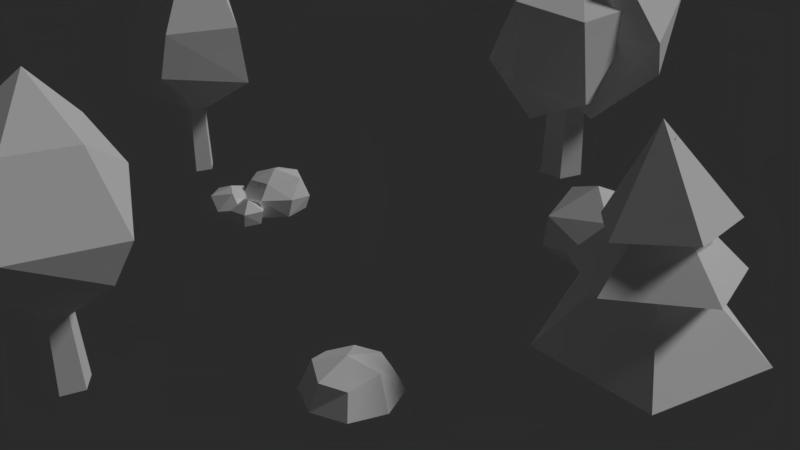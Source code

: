 # Source: lowpoly_forest.blend  (saved by Blender 2.79.0; exported with 4.5.12 LTS)
import bpy
from mathutils import Matrix  # noqa: F401  (used for matrix-valued properties, if any)

bpy.ops.wm.read_factory_settings(use_empty=True)
scene = bpy.context.scene
scene.name = 'Scene'

# ---- collections
col_collection_1 = bpy.data.collections.new('Collection 1'); scene.collection.children.link(col_collection_1)

# ---- materials (node trees are filled in below, after node groups)
mat_cavern = bpy.data.materials.new('Cavern')
mat_cavern.alpha_threshold = 0.0
mat_cavern.use_transparent_shadow = False
mat_cavern.diffuse_color = (1.0, 1.0, 1.0, 1.0)
mat_cavern.roughness = 0.5
mat_cavern.specular_intensity = 0.0

# ---- material node trees

# ---- world
world_world = bpy.data.worlds.new('World'); scene.world = world_world
world_world.color = (0.02365, 0.02365, 0.02365)
world_world.use_sun_shadow = False
world_world.sun_shadow_jitter_overblur = 0.0
world_world.cycles.sampling_method = 'MANUAL'

# ---- cameras
cam_camera = bpy.data.cameras.new('Camera')
cam_camera.clip_end = 100.0
cam_camera.lens = 35.0
cam_camera.sensor_width = 32.0
cam_camera.sensor_height = 18.0
cam_camera.ortho_scale = 7.314
cam_camera.dof.focus_distance = 0.0
cam_camera.dof.aperture_fstop = 128.0

# ---- lights
light_lamp = bpy.data.lights.new('Lamp', 'SUN')
light_lamp.transmission_factor = 0.0
light_lamp.cutoff_distance = 30.0
light_lamp.angle = 0.1993
light_lamp.energy = 1.0
light_lamp.shadow_buffer_clip_start = 1.001
light_lamp.shadow_soft_size = 0.1
light_lamp.shadow_cascade_max_distance = 1000.0

# ---- meshes
me_circle_006 = bpy.data.meshes.new('Circle.006')
me_circle_006.from_pydata([(-5.996e-09, 0.5432, 0.0), (-0.3841, 0.3841, 0.0), (-0.5432, -2.56e-08, 0.0), (-0.3841, -0.3841, 0.0), (4.149e-08, -0.5432, 0.0), (0.3841, -0.3841, 0.0), (0.5432, 4.618e-09, 0.0), (0.3841, 0.3841, 0.0), (1.518e-09, 0.3967, 0.251), (-0.2805, 0.2805, 0.251), (-0.3967, -1.739e-08, 0.251), (-0.2883, -0.2629, 0.3354), (0.03669, -0.4414, 0.3084), (0.2805, -0.2805, 0.251), (0.3364, 0.08384, 0.3161), (0.001094, -0.05073, 0.4231)], [], [(14, 15, 8), (4, 13, 5), (2, 11, 3), (0, 9, 1), (5, 14, 6), (3, 12, 4), (1, 10, 2), (11, 10, 15), (9, 8, 15), (7, 6, 14), (14, 13, 15), (12, 11, 15), (10, 9, 15), (8, 0, 7), (13, 12, 15), (4, 12, 13), (2, 10, 11), (0, 8, 9), (5, 13, 14), (3, 11, 12), (1, 9, 10), (14, 8, 7)])
_uv = me_circle_006.uv_layers.new(name='UVMap')
_uv.uv.foreach_set('vector', [0.2148, 0.984, 0.2204, 0.9843, 0.2175, 0.9909, 0.2246, 0.9735, 0.218, 0.9789, 0.2153, 0.9738, 0.2318, 0.9896, 0.2255, 0.9831, 0.2318, 0.9797, 0.2154, 0.9965, 0.2225, 0.9911, 0.225, 0.9964, 0.2153, 0.9738, 0.2148, 0.984, 0.2089, 0.9801, 0.2318, 0.9797, 0.2224, 0.9791, 0.2246, 0.9735, 0.225, 0.9964, 0.2261, 0.9876, 0.2318, 0.9896, 0.2255, 0.9831, 0.2261, 0.9876, 0.2204, 0.9843, 0.2225, 0.9911, 0.2175, 0.9909, 0.2204, 0.9843, 0.2083, 0.9897, 0.2089, 0.9801, 0.2148, 0.984, 0.2148, 0.984, 0.218, 0.9789, 0.2204, 0.9843, 0.2224, 0.9791, 0.2255, 0.9831, 0.2204, 0.9843, 0.2261, 0.9876, 0.2225, 0.9911, 0.2204, 0.9843, 0.2175, 0.9909, 0.2154, 0.9965, 0.2083, 0.9897, 0.218, 0.9789, 0.2224, 0.9791, 0.2204, 0.9843, 0.2246, 0.9735, 0.2224, 0.9791, 0.218, 0.9789, 0.2318, 0.9896, 0.2261, 0.9876, 0.2255, 0.9831, 0.2154, 0.9965, 0.2175, 0.9909, 0.2225, 0.9911, 0.2153, 0.9738, 0.218, 0.9789, 0.2148, 0.984, 0.2318, 0.9797, 0.2255, 0.9831, 0.2224, 0.9791, 0.225, 0.9964, 0.2225, 0.9911, 0.2261, 0.9876, 0.2148, 0.984, 0.2175, 0.9909, 0.2083, 0.9897])
me_circle_006.materials.append(mat_cavern)
me_circle_006.use_remesh_preserve_volume = False
me_circle_006.use_remesh_preserve_attributes = False
me_circle_006.use_mirror_vertex_groups = False
me_circle_006.update()
me_circle_005 = bpy.data.meshes.new('Circle.005')
me_circle_005.from_pydata([(0.2242, -0.4072, 0.2745), (-0.2144, -0.4453, 0.1889), (-0.4761, -0.1127, 0.2643), (-1.123e-08, 0.4943, 0.1889), (-9.741e-09, 0.4288, 0.0), (-0.3352, 0.2673, 0.0), (-0.418, -0.09541, 0.0), (-0.186, -0.3863, 0.0), (0.186, -0.3863, 0.0), (0.418, -0.09541, 0.0), (0.3352, 0.2673, 0.0), (0.4617, -0.05449, 0.2588), (0.3864, 0.3082, 0.1889), (0.1502, -0.2326, 0.454), (-0.146, -0.3032, 0.4476), (-0.328, -0.07487, 0.4476), (-0.2844, 0.2726, 0.4353), (0.06855, 0.3461, 0.4809), (0.3192, 0.1971, 0.473), (0.04544, -0.02246, 0.5974), (-0.5414, -0.3663, -0.01369), (-0.5739, -0.3383, 0.1102), (-0.6465, -0.61, 0.1102), (-0.4918, -0.8853, 0.11), (-0.1983, -0.8464, 0.1102), (-0.0008545, -0.6072, 0.1249), (-0.6044, -0.602, -0.01369), (-0.4593, -0.7982, -0.01369), (-0.2155, -0.8071, -0.01369), (-0.05653, -0.6221, -0.01369), (-0.1021, -0.3824, -0.01369), (-0.3179, -0.2686, -0.01369), (-0.06755, -0.3569, 0.1102), (-0.3163, -0.2257, 0.1102), (-0.1383, -0.625, 0.3341), (-0.3968, -0.815, 0.277), (-0.549, -0.5812, 0.2794), (-0.4955, -0.4057, 0.2798), (-0.1507, -0.4184, 0.2798), (-0.3094, -0.3243, 0.3124), (-0.2976, -0.5365, 0.378), (0.1413, -0.3665, 0.0), (-0.04889, -0.5047, 0.0), (0.02377, -0.7283, 0.0), (0.2589, -0.7283, 0.0), (0.3315, -0.5047, 0.0), (0.1539, -0.3228, 0.1262), (-0.07176, -0.4867, 0.2425), (-0.004019, -0.7671, 0.1684), (0.2984, -0.7379, 0.1919), (0.3605, -0.4771, 0.1893), (0.1666, -0.5781, 0.3291)], [], [(9, 10, 12), (7, 8, 0), (5, 6, 2), (10, 4, 3), (9, 11, 0), (6, 7, 1), (1, 0, 13), (12, 3, 17), (11, 13, 0), (11, 12, 18), (2, 1, 14), (34, 35, 24), (18, 13, 11), (16, 19, 17), (14, 19, 15), (17, 19, 18), (13, 19, 14), (15, 19, 16), (30, 31, 33), (29, 25, 24), (26, 27, 23), (20, 21, 33), (29, 30, 32), (28, 24, 23), (20, 26, 22), (24, 25, 34), (33, 21, 37), (23, 35, 36), (32, 38, 34), (21, 22, 36), (32, 33, 39), (38, 40, 34), (39, 40, 38), (36, 40, 37), (37, 40, 39), (34, 40, 35), (35, 40, 36), (9, 12, 11), (7, 0, 1), (10, 3, 12), (9, 0, 8), (6, 1, 2), (5, 3, 4), (1, 13, 14), (12, 17, 18), (13, 18, 19), (2, 16, 5), (3, 16, 17), (16, 2, 15), (2, 14, 15), (30, 33, 32), (29, 24, 28), (26, 23, 22), (20, 33, 31), (29, 32, 25), (28, 23, 27), (20, 22, 21), (33, 37, 39), (23, 36, 22), (32, 34, 25), (21, 36, 37), (32, 39, 38), (24, 35, 23), (5, 16, 3), (45, 41, 46), (44, 49, 48), (41, 42, 47), (45, 50, 49), (42, 43, 48), (48, 51, 47), (46, 51, 50), (49, 51, 48), (47, 51, 46), (50, 51, 49), (45, 46, 50), (44, 48, 43), (41, 47, 46), (45, 49, 44), (42, 48, 47)])
_uv = me_circle_005.uv_layers.new(name='UVMap')
_uv.uv.foreach_set('vector', [0.2203, 0.9994, 0.2108, 0.9965, 0.2135, 0.993, 0.2266, 0.9837, 0.2266, 0.9919, 0.2221, 0.9904, 0.2086, 0.978, 0.2199, 0.9767, 0.2183, 0.9828, 0.2108, 0.9965, 0.2069, 0.9886, 0.2108, 0.9883, 0.2203, 0.9994, 0.2181, 0.9932, 0.2221, 0.9904, 0.2199, 0.9767, 0.2266, 0.9837, 0.2226, 0.9853, 0.2226, 0.9853, 0.2221, 0.9904, 0.2195, 0.9893, 0.2135, 0.993, 0.2108, 0.9883, 0.2144, 0.9887, 0.2181, 0.9932, 0.2195, 0.9893, 0.2221, 0.9904, 0.2181, 0.9932, 0.2135, 0.993, 0.2159, 0.9906, 0.2183, 0.9828, 0.2226, 0.9853, 0.2197, 0.9865, 0.01695, 0.9887, 0.02021, 0.9867, 0.02153, 0.9907, 0.2159, 0.9906, 0.2195, 0.9893, 0.2181, 0.9932, 0.2147, 0.9855, 0.2173, 0.9882, 0.2144, 0.9887, 0.2197, 0.9865, 0.2173, 0.9882, 0.2177, 0.9852, 0.2144, 0.9887, 0.2173, 0.9882, 0.2159, 0.9906, 0.2195, 0.9893, 0.2173, 0.9882, 0.2197, 0.9865, 0.2177, 0.9852, 0.2173, 0.9882, 0.2147, 0.9855, 0.007259, 0.9916, 0.007259, 0.9823, 0.01097, 0.9837, 0.01524, 0.9989, 0.01571, 0.9923, 0.02153, 0.9907, 0.02374, 0.9774, 0.02663, 0.9851, 0.02297, 0.9858, 0.01368, 0.9746, 0.01523, 0.9799, 0.01097, 0.9837, 0.01524, 0.9989, 0.007259, 0.9916, 0.01152, 0.9895, 0.02521, 0.9937, 0.02153, 0.9907, 0.02297, 0.9858, 0.01368, 0.9746, 0.02374, 0.9774, 0.02074, 0.9809, 0.02153, 0.9907, 0.01571, 0.9923, 0.01695, 0.9887, 0.01097, 0.9837, 0.01523, 0.9799, 0.01596, 0.9833, 0.02297, 0.9858, 0.02021, 0.9867, 0.01854, 0.9835, 0.01152, 0.9895, 0.01449, 0.9876, 0.01695, 0.9887, 0.01523, 0.9799, 0.02074, 0.9809, 0.01854, 0.9835, 0.01152, 0.9895, 0.01097, 0.9837, 0.01429, 0.9854, 0.01449, 0.9876, 0.01668, 0.9864, 0.01695, 0.9887, 0.01429, 0.9854, 0.01668, 0.9864, 0.01449, 0.9876, 0.01854, 0.9835, 0.01668, 0.9864, 0.01596, 0.9833, 0.01596, 0.9833, 0.01668, 0.9864, 0.01429, 0.9854, 0.01695, 0.9887, 0.01668, 0.9864, 0.02021, 0.9867, 0.02021, 0.9867, 0.01668, 0.9864, 0.01854, 0.9835, 0.2203, 0.9994, 0.2135, 0.993, 0.2181, 0.9932, 0.2266, 0.9837, 0.2221, 0.9904, 0.2226, 0.9853, 0.2108, 0.9965, 0.2108, 0.9883, 0.2135, 0.993, 0.2203, 0.9994, 0.2221, 0.9904, 0.2266, 0.9919, 0.2199, 0.9767, 0.2226, 0.9853, 0.2183, 0.9828, 0.2086, 0.978, 0.2108, 0.9883, 0.2069, 0.9886, 0.2226, 0.9853, 0.2195, 0.9893, 0.2197, 0.9865, 0.2135, 0.993, 0.2144, 0.9887, 0.2159, 0.9906, 0.2195, 0.9893, 0.2159, 0.9906, 0.2173, 0.9882, 0.2183, 0.9828, 0.2147, 0.9855, 0.2086, 0.978, 0.2108, 0.9883, 0.2147, 0.9855, 0.2144, 0.9887, 0.2147, 0.9855, 0.2183, 0.9828, 0.2177, 0.9852, 0.2183, 0.9828, 0.2197, 0.9865, 0.2177, 0.9852, 0.007259, 0.9916, 0.01097, 0.9837, 0.01152, 0.9895, 0.01524, 0.9989, 0.02153, 0.9907, 0.02521, 0.9937, 0.02374, 0.9774, 0.02297, 0.9858, 0.02074, 0.9809, 0.01368, 0.9746, 0.01097, 0.9837, 0.007259, 0.9823, 0.01524, 0.9989, 0.01152, 0.9895, 0.01571, 0.9923, 0.02521, 0.9937, 0.02297, 0.9858, 0.02663, 0.9851, 0.01368, 0.9746, 0.02074, 0.9809, 0.01523, 0.9799, 0.01097, 0.9837, 0.01596, 0.9833, 0.01429, 0.9854, 0.02297, 0.9858, 0.01854, 0.9835, 0.02074, 0.9809, 0.01152, 0.9895, 0.01695, 0.9887, 0.01571, 0.9923, 0.01523, 0.9799, 0.01854, 0.9835, 0.01596, 0.9833, 0.01152, 0.9895, 0.01429, 0.9854, 0.01449, 0.9876, 0.02153, 0.9907, 0.02021, 0.9867, 0.02297, 0.9858, 0.2086, 0.978, 0.2147, 0.9855, 0.2108, 0.9883, 0.2378, 0.9893, 0.2484, 0.9762, 0.2509, 0.9833, 0.2524, 0.9979, 0.2521, 0.9889, 0.2554, 0.9875, 0.2484, 0.9762, 0.2604, 0.9792, 0.2542, 0.9847, 0.2378, 0.9893, 0.2501, 0.9866, 0.2521, 0.9889, 0.2604, 0.9792, 0.2604, 0.9897, 0.2554, 0.9875, 0.2554, 0.9875, 0.2526, 0.9864, 0.2542, 0.9847, 0.2509, 0.9833, 0.2526, 0.9864, 0.2501, 0.9866, 0.2521, 0.9889, 0.2526, 0.9864, 0.2554, 0.9875, 0.2542, 0.9847, 0.2526, 0.9864, 0.2509, 0.9833, 0.2501, 0.9866, 0.2526, 0.9864, 0.2521, 0.9889, 0.2378, 0.9893, 0.2509, 0.9833, 0.2501, 0.9866, 0.2524, 0.9979, 0.2554, 0.9875, 0.2604, 0.9897, 0.2484, 0.9762, 0.2542, 0.9847, 0.2509, 0.9833, 0.2378, 0.9893, 0.2521, 0.9889, 0.2524, 0.9979, 0.2604, 0.9792, 0.2554, 0.9875, 0.2542, 0.9847])
me_circle_005.materials.append(mat_cavern)
me_circle_005.use_remesh_preserve_volume = False
me_circle_005.use_remesh_preserve_attributes = False
me_circle_005.use_mirror_vertex_groups = False
me_circle_005.update()
me_circle_004 = bpy.data.meshes.new('Circle.004')
me_circle_004.from_pydata([(-0.008474, 0.4906, -3.725e-09), (-0.3875, 0.1259, 0.0), (-0.2395, -0.3297, 0.0), (0.2395, -0.3297, 0.0), (0.3875, 0.1259, 0.0), (0.05742, 0.7831, 0.2848), (-0.603, 0.2028, 0.1905), (-0.3845, -0.5117, 0.2099), (0.4923, -0.5554, 0.2848), (0.6215, 0.298, 0.3212), (0.08306, 0.5879, 0.7071), (-0.5621, 0.2731, 0.7143), (-0.3276, -0.5161, 0.6341), (0.3751, -0.2872, 0.7054), (-0.0003237, 0.003786, 0.9886)], [], [(4, 8, 3), (7, 1, 2), (5, 4, 0), (3, 7, 2), (6, 0, 1), (8, 12, 7), (11, 5, 6), (9, 13, 8), (7, 11, 6), (10, 9, 5), (12, 14, 11), (9, 14, 13), (13, 14, 12), (11, 14, 10), (4, 9, 8), (7, 6, 1), (5, 9, 4), (3, 8, 7), (6, 5, 0), (8, 13, 12), (11, 10, 5), (7, 12, 11), (9, 10, 14)])
_uv = me_circle_004.uv_layers.new(name='UVMap')
_uv.uv.foreach_set('vector', [0.01038, 0.9739, 0.01411, 0.9902, 0.006163, 0.991, 0.01547, 0.9928, 0.02196, 0.9959, 0.01427, 0.9959, 0.01819, 0.9889, 0.01038, 0.9739, 0.02517, 0.9846, 0.006163, 0.991, 0.01547, 0.9928, 0.01427, 0.9959, 0.01855, 0.9923, 0.02517, 0.9846, 0.02196, 0.9959, 0.01411, 0.9902, 0.01583, 0.9912, 0.01547, 0.9928, 0.01716, 0.9908, 0.01819, 0.9889, 0.01855, 0.9923, 0.01579, 0.9883, 0.01543, 0.9901, 0.01411, 0.9902, 0.01547, 0.9928, 0.01716, 0.9908, 0.01855, 0.9923, 0.017, 0.9896, 0.01579, 0.9883, 0.01819, 0.9889, 0.01583, 0.9912, 0.01628, 0.9903, 0.01716, 0.9908, 0.01579, 0.9883, 0.01628, 0.9903, 0.01543, 0.9901, 0.01543, 0.9901, 0.01628, 0.9903, 0.01583, 0.9912, 0.01716, 0.9908, 0.01628, 0.9903, 0.017, 0.9896, 0.01038, 0.9739, 0.01579, 0.9883, 0.01411, 0.9902, 0.01547, 0.9928, 0.01855, 0.9923, 0.02196, 0.9959, 0.01819, 0.9889, 0.01579, 0.9883, 0.01038, 0.9739, 0.006163, 0.991, 0.01411, 0.9902, 0.01547, 0.9928, 0.01855, 0.9923, 0.01819, 0.9889, 0.02517, 0.9846, 0.01411, 0.9902, 0.01543, 0.9901, 0.01583, 0.9912, 0.01716, 0.9908, 0.017, 0.9896, 0.01819, 0.9889, 0.01547, 0.9928, 0.01583, 0.9912, 0.01716, 0.9908, 0.01579, 0.9883, 0.017, 0.9896, 0.01628, 0.9903])
me_circle_004.materials.append(mat_cavern)
me_circle_004.use_remesh_preserve_volume = False
me_circle_004.use_remesh_preserve_attributes = False
me_circle_004.use_mirror_vertex_groups = False
me_circle_004.update()
me_circle_003 = bpy.data.meshes.new('Circle.003')
me_circle_003.from_pydata([(4.972e-10, 0.2073, 0.0), (-0.1971, 0.06405, 0.0), (-0.1218, -0.1677, 0.0), (0.1218, -0.1677, 0.0), (0.1971, 0.06405, 0.0), (1.383e-10, 0.1768, 0.9839), (-0.1681, 0.05463, 0.9839), (-0.1039, -0.143, 0.9839), (0.1039, -0.143, 0.9839), (0.1681, 0.05463, 0.9839), (-0.04954, 0.5898, 1.148), (-0.5952, 0.1934, 1.148), (-0.3867, -0.448, 1.148), (0.44, -0.4132, 1.317), (-0.1105, 0.8502, 1.689), (-0.8782, 0.2263, 1.658), (-0.5017, -0.681, 1.589), (0.5379, -0.7848, 1.71), (0.9243, 0.3953, 1.496), (0.1753, 0.6397, 2.471), (-0.6912, 0.194, 2.4), (0.6596, -0.7039, 2.342), (0.9705, 0.2532, 2.342), (0.2935, 0.4671, 2.982), (-0.1556, 0.1409, 2.982), (-0.2211, -0.571, 2.651), (0.571, -0.3871, 2.982), (0.7426, 0.1409, 2.982), (0.3476, -0.1246, 3.183)], [], [(9, 3, 4), (7, 1, 2), (5, 4, 0), (8, 2, 3), (6, 0, 1), (8, 12, 7), (6, 10, 5), (10, 18, 9), (6, 12, 11), (12, 15, 11), (13, 16, 12), (10, 15, 14), (18, 19, 22), (25, 16, 21), (14, 20, 19), (18, 21, 17), (7, 6, 1), (22, 26, 21), (8, 7, 2), (22, 23, 27), (5, 9, 4), (19, 24, 23), (27, 23, 28), (25, 26, 28), (23, 24, 28), (26, 27, 28), (24, 25, 28), (9, 8, 3), (6, 5, 0), (8, 13, 12), (6, 11, 10), (18, 17, 13), (6, 7, 12), (9, 5, 10), (13, 8, 9), (12, 16, 15), (10, 14, 18), (13, 17, 16), (10, 11, 15), (18, 14, 19), (17, 21, 16), (25, 24, 20), (21, 26, 25), (15, 16, 20), (25, 20, 16), (14, 15, 20), (18, 22, 21), (22, 27, 26), (22, 19, 23), (19, 20, 24), (13, 9, 18)])
_uv = me_circle_003.uv_layers.new(name='UVMap')
_uv.uv.foreach_set('vector', [0.1885, 0.9925, 0.1992, 0.9812, 0.1978, 0.9822, 0.1889, 0.9921, 0.198, 0.9802, 0.2007, 0.9782, 0.1887, 0.9922, 0.1978, 0.9822, 0.1972, 0.9817, 0.1887, 0.9923, 0.2007, 0.9782, 0.1992, 0.9812, 0.1887, 0.9923, 0.1972, 0.9817, 0.198, 0.9802, 0.2541, 0.9832, 0.2533, 0.9843, 0.2543, 0.983, 0.2541, 0.9832, 0.2531, 0.9842, 0.2541, 0.9831, 0.2531, 0.9842, 0.2524, 0.9849, 0.2539, 0.9834, 0.2541, 0.9832, 0.2533, 0.9843, 0.2533, 0.9841, 0.2533, 0.9843, 0.2526, 0.985, 0.2533, 0.9841, 0.253, 0.9843, 0.2528, 0.985, 0.2533, 0.9843, 0.2531, 0.9842, 0.2526, 0.985, 0.2524, 0.985, 0.2524, 0.9849, 0.2516, 0.9858, 0.2516, 0.9859, 0.2517, 0.9862, 0.2528, 0.985, 0.2516, 0.9861, 0.2524, 0.985, 0.2519, 0.9857, 0.2516, 0.9858, 0.2524, 0.9849, 0.2516, 0.9861, 0.2524, 0.9852, 0.1889, 0.9921, 0.1887, 0.9923, 0.198, 0.9802, 0.2516, 0.9859, 0.2508, 0.987, 0.2516, 0.9861, 0.1887, 0.9923, 0.1889, 0.9921, 0.2007, 0.9782, 0.2516, 0.9859, 0.2509, 0.9866, 0.2507, 0.9869, 0.1887, 0.9922, 0.1885, 0.9925, 0.1978, 0.9822, 0.2516, 0.9858, 0.2511, 0.9867, 0.2509, 0.9866, 0.2507, 0.9869, 0.2509, 0.9866, 0.2498, 0.9882, 0.2517, 0.9862, 0.2508, 0.987, 0.2498, 0.9882, 0.2509, 0.9866, 0.2511, 0.9867, 0.2498, 0.9882, 0.2508, 0.987, 0.2507, 0.9869, 0.2498, 0.9882, 0.2511, 0.9867, 0.2517, 0.9862, 0.2498, 0.9882, 0.1885, 0.9925, 0.1887, 0.9923, 0.1992, 0.9812, 0.1887, 0.9923, 0.1887, 0.9922, 0.1972, 0.9817, 0.2541, 0.9832, 0.253, 0.9843, 0.2533, 0.9843, 0.2541, 0.9832, 0.2533, 0.9841, 0.2531, 0.9842, 0.2524, 0.9849, 0.2524, 0.9852, 0.253, 0.9843, 0.2541, 0.9832, 0.2543, 0.983, 0.2533, 0.9843, 0.2539, 0.9834, 0.2541, 0.9831, 0.2531, 0.9842, 0.253, 0.9843, 0.2541, 0.9832, 0.2539, 0.9834, 0.2533, 0.9843, 0.2528, 0.985, 0.2526, 0.985, 0.2531, 0.9842, 0.2524, 0.985, 0.2524, 0.9849, 0.253, 0.9843, 0.2524, 0.9852, 0.2528, 0.985, 0.2531, 0.9842, 0.2533, 0.9841, 0.2526, 0.985, 0.2524, 0.9849, 0.2524, 0.985, 0.2516, 0.9858, 0.2524, 0.9852, 0.2516, 0.9861, 0.2528, 0.985, 0.2517, 0.9862, 0.2511, 0.9867, 0.2519, 0.9857, 0.2516, 0.9861, 0.2508, 0.987, 0.2517, 0.9862, 0.2526, 0.985, 0.2528, 0.985, 0.2519, 0.9857, 0.2517, 0.9862, 0.2519, 0.9857, 0.2528, 0.985, 0.2524, 0.985, 0.2526, 0.985, 0.2519, 0.9857, 0.2524, 0.9849, 0.2516, 0.9859, 0.2516, 0.9861, 0.2516, 0.9859, 0.2507, 0.9869, 0.2508, 0.987, 0.2516, 0.9859, 0.2516, 0.9858, 0.2509, 0.9866, 0.2516, 0.9858, 0.2519, 0.9857, 0.2511, 0.9867, 0.253, 0.9843, 0.2539, 0.9834, 0.2524, 0.9849])
me_circle_003.materials.append(mat_cavern)
me_circle_003.use_remesh_preserve_volume = False
me_circle_003.use_remesh_preserve_attributes = False
me_circle_003.use_mirror_vertex_groups = False
me_circle_003.update()
me_circle_002 = bpy.data.meshes.new('Circle.002')
me_circle_002.from_pydata([(0.0, 0.2, 0.0), (-0.1902, 0.0618, 0.0), (-0.1176, -0.1618, 0.0), (0.1176, -0.1618, 0.0), (0.1902, 0.0618, 0.0), (2.98e-09, 5.96e-09, 2.721), (0.01377, 1.146, 0.804), (-1.078, 0.3805, 0.768), (-0.6871, -0.8894, 0.647), (0.6464, -0.9083, 0.6084), (1.08, 0.3499, 0.7054), (0.02532, -0.07906, 1.801), (0.8213, -0.319, 1.48), (-0.03645, -0.8778, 1.446), (-0.8276, -0.2368, 1.336), (-0.4588, 0.7182, 1.301), (0.5603, 0.6673, 1.39), (-0.05871, 0.04813, 2.23), (-0.1356, -0.6406, 1.86), (-0.6257, -0.03873, 1.783), (-0.2139, 0.6191, 1.861), (0.5307, 0.4238, 1.987), (0.5791, -0.3548, 1.987), (-0.1347, -0.008787, 2.833)], [], [(4, 5, 3), (2, 5, 1), (0, 5, 4), (3, 5, 2), (1, 5, 0), (10, 11, 9), (8, 11, 7), (6, 11, 10), (9, 11, 8), (7, 11, 6), (16, 17, 12), (13, 17, 14), (15, 17, 16), (12, 17, 13), (14, 17, 15), (22, 23, 18), (19, 23, 20), (21, 23, 22), (18, 23, 19), (20, 23, 21)])
_uv = me_circle_002.uv_layers.new(name='UVMap')
_uv.uv.foreach_set('vector', [0.1902, 0.9894, 0.1912, 0.9864, 0.1937, 0.9883, 0.1937, 0.9846, 0.1912, 0.9864, 0.1902, 0.9835, 0.1881, 0.9864, 0.1912, 0.9864, 0.1902, 0.9894, 0.1937, 0.9883, 0.1912, 0.9864, 0.1937, 0.9846, 0.1902, 0.9835, 0.1912, 0.9864, 0.1881, 0.9864, 0.2149, 0.9898, 0.2199, 0.9915, 0.2168, 0.9958, 0.2231, 0.9958, 0.2199, 0.9915, 0.225, 0.9898, 0.2199, 0.9861, 0.2199, 0.9915, 0.2149, 0.9898, 0.2168, 0.9958, 0.2199, 0.9915, 0.2231, 0.9958, 0.225, 0.9898, 0.2199, 0.9915, 0.2199, 0.9861, 0.2211, 0.9787, 0.2211, 0.9828, 0.2172, 0.9815, 0.2187, 0.9861, 0.2211, 0.9828, 0.2235, 0.9861, 0.225, 0.9815, 0.2211, 0.9828, 0.2211, 0.9787, 0.2172, 0.9815, 0.2211, 0.9828, 0.2187, 0.9861, 0.2235, 0.9861, 0.2211, 0.9828, 0.225, 0.9815, 0.2159, 0.9861, 0.2138, 0.9832, 0.2172, 0.9821, 0.2138, 0.9797, 0.2138, 0.9832, 0.2104, 0.9821, 0.2117, 0.9861, 0.2138, 0.9832, 0.2159, 0.9861, 0.2172, 0.9821, 0.2138, 0.9832, 0.2138, 0.9797, 0.2104, 0.9821, 0.2138, 0.9832, 0.2117, 0.9861])
me_circle_002.materials.append(mat_cavern)
me_circle_002.use_remesh_preserve_volume = False
me_circle_002.use_remesh_preserve_attributes = False
me_circle_002.use_mirror_vertex_groups = False
me_circle_002.update()
me_circle_001 = bpy.data.meshes.new('Circle.001')
me_circle_001.from_pydata([(2.907e-08, 0.2197, 0.0), (-0.2089, 0.06788, 0.0), (-0.1291, -0.1777, 0.0), (0.1291, -0.1777, 0.0), (0.2089, 0.06788, 0.0), (2.553e-08, 0.1722, 0.8549), (-0.1637, 0.0532, 0.8549), (-0.1012, -0.1393, 0.8549), (0.1012, -0.1393, 0.8549), (0.1637, 0.0532, 0.8549), (-0.007044, 0.6746, 1.312), (-0.7304, 0.1054, 1.375), (-0.3919, -0.7299, 1.322), (0.3952, -0.549, 1.339), (0.7385, 0.3073, 1.327), (-0.1955, 1.039, 2.039), (-0.8556, 0.1343, 1.922), (-0.1045, -1.01, 1.888), (0.769, -0.6329, 1.89), (0.9033, 0.4782, 1.791), (-0.1818, 0.6623, 2.658), (-0.3965, 0.1183, 2.744), (-0.1518, -0.7508, 2.601), (0.5405, -0.3967, 2.707), (0.6405, 0.2873, 2.67), (0.2435, 0.03689, 3.312)], [], [(9, 3, 4), (7, 1, 2), (5, 4, 0), (3, 7, 2), (1, 5, 0), (7, 13, 12), (6, 10, 5), (9, 13, 8), (7, 11, 6), (5, 14, 9), (14, 18, 13), (12, 16, 11), (10, 19, 14), (13, 17, 12), (11, 15, 10), (15, 24, 19), (18, 22, 17), (16, 20, 15), (18, 24, 23), (16, 22, 21), (23, 24, 25), (21, 22, 25), (24, 20, 25), (22, 23, 25), (20, 21, 25), (9, 8, 3), (7, 6, 1), (5, 9, 4), (3, 8, 7), (1, 6, 5), (7, 8, 13), (6, 11, 10), (9, 14, 13), (7, 12, 11), (5, 10, 14), (14, 19, 18), (12, 17, 16), (10, 15, 19), (13, 18, 17), (11, 16, 15), (15, 20, 24), (18, 23, 22), (16, 21, 20), (18, 19, 24), (16, 17, 22)])
_uv = me_circle_001.uv_layers.new(name='UVMap')
_uv.uv.foreach_set('vector', [0.1919, 0.9938, 0.194, 0.9805, 0.1932, 0.9828, 0.1919, 0.9972, 0.1914, 0.9804, 0.1929, 0.9765, 0.1922, 0.9937, 0.1932, 0.9828, 0.192, 0.9828, 0.194, 0.9805, 0.1919, 0.9972, 0.1929, 0.9765, 0.1914, 0.9804, 0.1922, 0.9937, 0.192, 0.9828, 0.07286, 0.9906, 0.0728, 0.9918, 0.07267, 0.9917, 0.07283, 0.9906, 0.07283, 0.9918, 0.07286, 0.9906, 0.0729, 0.9906, 0.0728, 0.9918, 0.07292, 0.9904, 0.07286, 0.9906, 0.07277, 0.9917, 0.07283, 0.9906, 0.07286, 0.9906, 0.07283, 0.992, 0.0729, 0.9906, 0.07283, 0.992, 0.07268, 0.9926, 0.0728, 0.9918, 0.07267, 0.9917, 0.07272, 0.9925, 0.07277, 0.9917, 0.07283, 0.9918, 0.07274, 0.9927, 0.07283, 0.992, 0.0728, 0.9918, 0.07264, 0.9924, 0.07267, 0.9917, 0.07277, 0.9917, 0.07285, 0.9928, 0.07283, 0.9918, 0.07285, 0.9928, 0.07266, 0.9938, 0.07274, 0.9927, 0.07268, 0.9926, 0.07265, 0.9933, 0.07264, 0.9924, 0.07272, 0.9925, 0.07278, 0.9935, 0.07285, 0.9928, 0.07268, 0.9926, 0.07266, 0.9938, 0.07251, 0.9938, 0.07272, 0.9925, 0.07265, 0.9933, 0.0726, 0.9937, 0.07251, 0.9938, 0.07266, 0.9938, 0.07251, 0.9958, 0.0726, 0.9937, 0.07265, 0.9933, 0.07251, 0.9958, 0.07266, 0.9938, 0.07278, 0.9935, 0.07251, 0.9958, 0.07265, 0.9933, 0.07251, 0.9938, 0.07251, 0.9958, 0.07278, 0.9935, 0.0726, 0.9937, 0.07251, 0.9958, 0.1919, 0.9938, 0.1918, 0.9948, 0.194, 0.9805, 0.1919, 0.9972, 0.1922, 0.9948, 0.1914, 0.9804, 0.1922, 0.9937, 0.1919, 0.9938, 0.1932, 0.9828, 0.194, 0.9805, 0.1918, 0.9948, 0.1919, 0.9972, 0.1914, 0.9804, 0.1922, 0.9948, 0.1922, 0.9937, 0.07286, 0.9906, 0.07292, 0.9904, 0.0728, 0.9918, 0.07283, 0.9906, 0.07277, 0.9917, 0.07283, 0.9918, 0.0729, 0.9906, 0.07283, 0.992, 0.0728, 0.9918, 0.07286, 0.9906, 0.07267, 0.9917, 0.07277, 0.9917, 0.07286, 0.9906, 0.07283, 0.9918, 0.07283, 0.992, 0.07283, 0.992, 0.07274, 0.9927, 0.07268, 0.9926, 0.07267, 0.9917, 0.07264, 0.9924, 0.07272, 0.9925, 0.07283, 0.9918, 0.07285, 0.9928, 0.07274, 0.9927, 0.0728, 0.9918, 0.07268, 0.9926, 0.07264, 0.9924, 0.07277, 0.9917, 0.07272, 0.9925, 0.07285, 0.9928, 0.07285, 0.9928, 0.07278, 0.9935, 0.07266, 0.9938, 0.07268, 0.9926, 0.07251, 0.9938, 0.07265, 0.9933, 0.07272, 0.9925, 0.0726, 0.9937, 0.07278, 0.9935, 0.07268, 0.9926, 0.07274, 0.9927, 0.07266, 0.9938, 0.07272, 0.9925, 0.07264, 0.9924, 0.07265, 0.9933])
me_circle_001.materials.append(mat_cavern)
me_circle_001.use_remesh_preserve_volume = False
me_circle_001.use_remesh_preserve_attributes = False
me_circle_001.use_mirror_vertex_groups = False
me_circle_001.update()
me_circle = bpy.data.meshes.new('Circle')
me_circle.from_pydata([(1.197e-08, 0.3259, 0.0), (-0.31, 0.1007, 0.0), (-0.1916, -0.2637, 0.0), (0.1916, -0.2637, 0.0), (0.31, 0.1007, 0.0), (1.625e-08, 0.2633, 1.576), (-0.2504, 0.08137, 1.576), (-0.1548, -0.213, 1.576), (0.1548, -0.213, 1.576), (0.2504, 0.08137, 1.576), (0.07365, -0.9721, 1.115), (0.2608, -1.628, 1.916), (-0.6436, -1.093, 1.875), (-0.4375, -0.1348, 1.494), (0.5943, -0.07738, 1.3), (1.026, -1.0, 1.56), (-0.1347, -1.196, 2.789), (-0.57, -0.1691, 2.501), (0.1988, 0.3547, 2.173), (1.128, 0.0663, 2.78), (0.9611, -1.109, 2.67), (0.4361, -0.4616, 2.965), (-0.7458, -0.3622, 1.707), (0.9013, -0.5814, 2.37), (-0.6432, -0.317, 2.829), (-0.9131, 0.5042, 2.359), (-0.1815, 0.4921, 1.221), (0.7307, -0.3965, 1.138), (0.9805, -0.4069, 3.244), (-0.09561, 1.14, 2.132), (1.025, 0.792, 1.603), (1.544, -0.2033, 2.348), (1.176, 0.8729, 2.809), (-0.221, 0.9094, 3.22), (0.2024, 0.1698, 3.665), (0.771, 0.4206, 3.417)], [], [(10, 11, 12), (11, 10, 15), (10, 12, 13), (10, 13, 14), (10, 14, 15), (11, 15, 20), (12, 11, 16), (13, 12, 17), (14, 13, 18), (15, 14, 19), (11, 20, 16), (12, 16, 17), (13, 17, 18), (14, 18, 19), (15, 19, 20), (16, 20, 21), (17, 16, 21), (18, 17, 21), (19, 18, 21), (20, 19, 21), (22, 23, 24), (23, 22, 27), (22, 24, 25), (22, 25, 26), (22, 26, 27), (23, 27, 31), (24, 23, 28), (24, 33, 25), (26, 25, 29), (27, 26, 30), (23, 31, 28), (32, 33, 35), (29, 25, 33), (26, 29, 30), (27, 30, 31), (28, 31, 32), (24, 34, 33), (28, 35, 34), (30, 29, 32), (31, 30, 32), (1, 2, 7, 6), (5, 0, 1, 6), (2, 3, 8, 7), (4, 0, 5, 9), (24, 28, 34), (32, 29, 33), (28, 32, 35), (34, 35, 33), (3, 4, 9, 8)])
_uv = me_circle.uv_layers.new(name='UVMap')
_uv.uv.foreach_set('vector', [0.2396, 0.9785, 0.2587, 0.9785, 0.2587, 0.9975, 0.2396, 0.9785, 0.2587, 0.9785, 0.2587, 0.9975, 0.2396, 0.9785, 0.2587, 0.9785, 0.2587, 0.9975, 0.2396, 0.9785, 0.2587, 0.9785, 0.2587, 0.9975, 0.2396, 0.9785, 0.2587, 0.9785, 0.2587, 0.9975, 0.2396, 0.9785, 0.2587, 0.9785, 0.2587, 0.9975, 0.2396, 0.9785, 0.2587, 0.9785, 0.2587, 0.9975, 0.2396, 0.9785, 0.2587, 0.9785, 0.2587, 0.9975, 0.2396, 0.9785, 0.2587, 0.9785, 0.2587, 0.9975, 0.2396, 0.9785, 0.2587, 0.9785, 0.2587, 0.9975, 0.2396, 0.9785, 0.2587, 0.9785, 0.2587, 0.9975, 0.2396, 0.9785, 0.2587, 0.9785, 0.2587, 0.9975, 0.2396, 0.9785, 0.2587, 0.9785, 0.2587, 0.9975, 0.2396, 0.9785, 0.2587, 0.9785, 0.2587, 0.9975, 0.2396, 0.9785, 0.2587, 0.9785, 0.2587, 0.9975, 0.2396, 0.9785, 0.2587, 0.9785, 0.2587, 0.9975, 0.2396, 0.9785, 0.2587, 0.9785, 0.2587, 0.9975, 0.2396, 0.9785, 0.2587, 0.9785, 0.2587, 0.9975, 0.2396, 0.9785, 0.2587, 0.9785, 0.2587, 0.9975, 0.2396, 0.9785, 0.2587, 0.9785, 0.2587, 0.9975, 0.2396, 0.9785, 0.2587, 0.9785, 0.2587, 0.9975, 0.2396, 0.9785, 0.2587, 0.9785, 0.2587, 0.9975, 0.2396, 0.9785, 0.2587, 0.9785, 0.2587, 0.9975, 0.2396, 0.9785, 0.2587, 0.9785, 0.2587, 0.9975, 0.2396, 0.9785, 0.2587, 0.9785, 0.2587, 0.9975, 0.2396, 0.9785, 0.2587, 0.9785, 0.2587, 0.9975, 0.2396, 0.9785, 0.2587, 0.9785, 0.2587, 0.9975, 0.2396, 0.9785, 0.2587, 0.9785, 0.2587, 0.9975, 0.2396, 0.9785, 0.2587, 0.9785, 0.2587, 0.9975, 0.2396, 0.9785, 0.2587, 0.9785, 0.2587, 0.9975, 0.2396, 0.9785, 0.2587, 0.9785, 0.2587, 0.9975, 0.2396, 0.9785, 0.2587, 0.9785, 0.2587, 0.9975, 0.2396, 0.9785, 0.2587, 0.9785, 0.2587, 0.9975, 0.2396, 0.9785, 0.2587, 0.9785, 0.2587, 0.9975, 0.2396, 0.9785, 0.2587, 0.9785, 0.2587, 0.9975, 0.2396, 0.9785, 0.2587, 0.9785, 0.2587, 0.9975, 0.2396, 0.9785, 0.2587, 0.9785, 0.2587, 0.9975, 0.2396, 0.9785, 0.2587, 0.9785, 0.2587, 0.9975, 0.2396, 0.9785, 0.2587, 0.9785, 0.2587, 0.9975, 0.2396, 0.9785, 0.2587, 0.9785, 0.2587, 0.9975, 0.1878, 0.978, 0.1884, 0.9751, 0.1886, 0.9942, 0.1889, 0.9924, 0.1887, 0.9917, 0.1882, 0.9794, 0.1878, 0.978, 0.1889, 0.9924, 0.1884, 0.9751, 0.1891, 0.9779, 0.1884, 0.9924, 0.1886, 0.9942, 0.1888, 0.9794, 0.1882, 0.9794, 0.1887, 0.9917, 0.1885, 0.9917, 0.2396, 0.9785, 0.2587, 0.9785, 0.2587, 0.9975, 0.2396, 0.9785, 0.2587, 0.9785, 0.2587, 0.9975, 0.2396, 0.9785, 0.2587, 0.9785, 0.2587, 0.9975, 0.2396, 0.9785, 0.2587, 0.9785, 0.2587, 0.9975, 0.1891, 0.9779, 0.1888, 0.9794, 0.1885, 0.9917, 0.1884, 0.9924])
me_circle.materials.append(mat_cavern)
me_circle.use_remesh_preserve_volume = False
me_circle.use_remesh_preserve_attributes = False
me_circle.use_mirror_vertex_groups = False
me_circle.update()

# ---- objects
ob_bush3 = bpy.data.objects.new('Bush3', me_circle_006)
ob_bush2 = bpy.data.objects.new('Bush2', me_circle_005)
ob_bush1 = bpy.data.objects.new('Bush1', me_circle_004)
ob_tree4 = bpy.data.objects.new('Tree4', me_circle_003)
ob_tree3 = bpy.data.objects.new('Tree3', me_circle_002)
ob_tree2 = bpy.data.objects.new('Tree2', me_circle_001)
ob_tree1 = bpy.data.objects.new('Tree1', me_circle)
ob_lamp = bpy.data.objects.new('Lamp', light_lamp)
ob_camera = bpy.data.objects.new('Camera', cam_camera)

# ---- transforms, parenting, visibility, modifiers, constraints
ob_bush3.location = (2.0, -2.0, 0.0)
ob_bush3.lineart.crease_threshold = 0.0
ob_bush2.location = (-2.0, 0.0, 0.0)
ob_bush2.lineart.crease_threshold = 0.0
ob_bush1.location = (2.0, 2.0, 0.0)
ob_bush1.lineart.crease_threshold = 0.0
ob_tree4.location = (-4.0, 0.0, 0.0)
ob_tree4.lineart.crease_threshold = 0.0
ob_tree3.location = (4.0, 0.0, 0.0)
ob_tree3.lineart.crease_threshold = 0.0
ob_tree2.location = (0.0, -4.0, 0.0)
ob_tree2.lineart.crease_threshold = 0.0
ob_tree1.location = (0.0, 4.0, 0.0)
ob_tree1.lineart.crease_threshold = 0.0
ob_lamp.location = (0.0, 0.0, 3.0)
ob_lamp.rotation_euler = (0.0, -0.7854, -2.356)
ob_lamp.lock_rotations_4d = False
ob_lamp.empty_display_type = 'ARROWS'
ob_lamp.color = (0.0, 0.0, 0.0, 0.0)
ob_lamp.lineart.crease_threshold = 0.0
ob_camera.location = (7.481, -6.508, 5.344)
ob_camera.rotation_euler = (1.109, 0.0, 0.8149)
ob_camera.lock_rotations_4d = False
ob_camera.empty_display_type = 'ARROWS'
ob_camera.color = (0.0, 0.0, 0.0, 0.0)
ob_camera.display_type = 'WIRE'
ob_camera.lineart.crease_threshold = 0.0

# ---- collection membership
col_collection_1.objects.link(ob_bush3)
col_collection_1.objects.link(ob_bush2)
col_collection_1.objects.link(ob_bush1)
col_collection_1.objects.link(ob_tree4)
col_collection_1.objects.link(ob_tree3)
col_collection_1.objects.link(ob_tree2)
col_collection_1.objects.link(ob_tree1)
col_collection_1.objects.link(ob_lamp)
col_collection_1.objects.link(ob_camera)

# ---- scene / render settings (as saved in the file)
scene.camera = ob_camera
scene.frame_start = 1; scene.frame_end = 250; scene.frame_set(0)
scene.render.engine = 'BLENDER_EEVEE_NEXT'
scene.render.resolution_percentage = 50
scene.render.dither_intensity = 0.0
scene.cycles.use_denoising = False
scene.cycles.samples = 128
scene.cycles.sampling_pattern = 'TABULATED_SOBOL'
scene.cycles.use_adaptive_sampling = False
scene.cycles.use_light_tree = False
scene.cycles.blur_glossy = 0.0
scene.cycles.sample_clamp_indirect = 0.0
scene.view_settings.view_transform = 'Standard'
bpy.context.view_layer.update()
